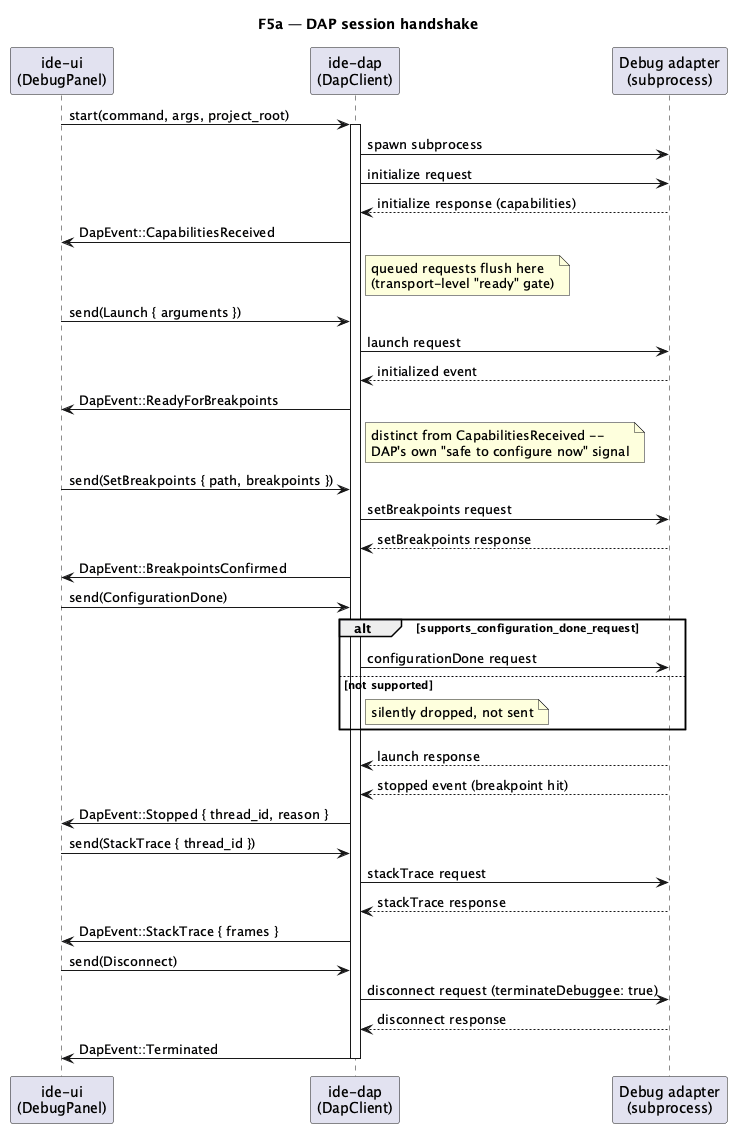

The diagram above was rendered by PlantUML. Its source (embedded in the PNG):
@startuml debugger-handshake
title F5a — DAP session handshake

participant "ide-ui\n(DebugPanel)" as UI
participant "ide-dap\n(DapClient)" as Client
participant "Debug adapter\n(subprocess)" as Adapter

UI -> Client : start(command, args, project_root)
activate Client
Client -> Adapter : spawn subprocess
Client -> Adapter : initialize request
Adapter --> Client : initialize response (capabilities)
Client -> UI : DapEvent::CapabilitiesReceived
note right of Client
  queued requests flush here
  (transport-level "ready" gate)
end note

UI -> Client : send(Launch { arguments })
Client -> Adapter : launch request
Adapter --> Client : initialized event
Client -> UI : DapEvent::ReadyForBreakpoints
note right of Client
  distinct from CapabilitiesReceived --
  DAP's own "safe to configure now" signal
end note

UI -> Client : send(SetBreakpoints { path, breakpoints })
Client -> Adapter : setBreakpoints request
Adapter --> Client : setBreakpoints response
Client -> UI : DapEvent::BreakpointsConfirmed

UI -> Client : send(ConfigurationDone)
alt supports_configuration_done_request
  Client -> Adapter : configurationDone request
else not supported
  note right of Client : silently dropped, not sent
end
Adapter --> Client : launch response

Adapter --> Client : stopped event (breakpoint hit)
Client -> UI : DapEvent::Stopped { thread_id, reason }
UI -> Client : send(StackTrace { thread_id })
Client -> Adapter : stackTrace request
Adapter --> Client : stackTrace response
Client -> UI : DapEvent::StackTrace { frames }

UI -> Client : send(Disconnect)
Client -> Adapter : disconnect request (terminateDebuggee: true)
Adapter --> Client : disconnect response
Client -> UI : DapEvent::Terminated
deactivate Client

@enduml